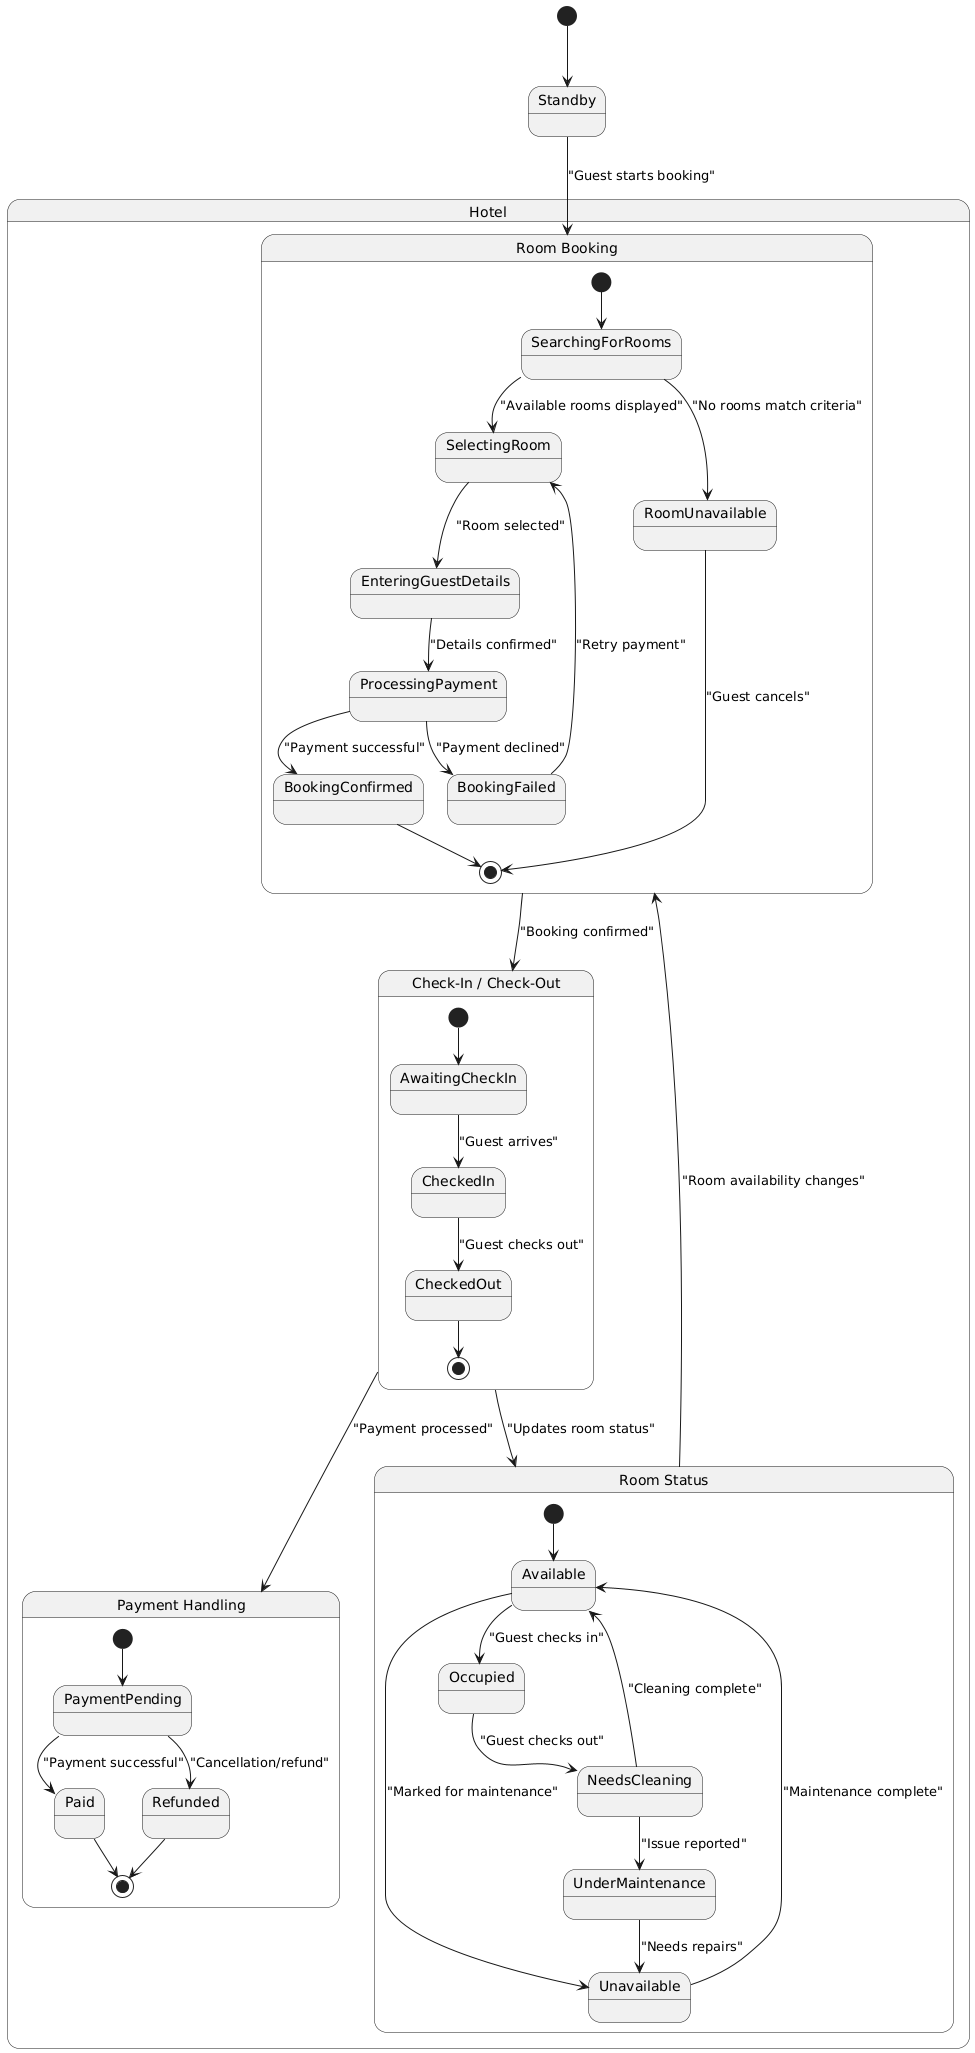

The diagram above was rendered by PlantUML. Its source (embedded in the PNG):
@startuml
[*] --> Standby

state Hotel {
    state "Room Booking" as Booking {
        [*] --> SearchingForRooms
        SearchingForRooms --> SelectingRoom : "Available rooms displayed"
        SearchingForRooms --> RoomUnavailable : "No rooms match criteria"
        SelectingRoom --> EnteringGuestDetails : "Room selected"
        EnteringGuestDetails --> ProcessingPayment : "Details confirmed"
        ProcessingPayment --> BookingConfirmed : "Payment successful"
        ProcessingPayment --> BookingFailed : "Payment declined"
        BookingFailed --> SelectingRoom : "Retry payment"
        BookingConfirmed --> [*]
        RoomUnavailable --> [*] : "Guest cancels"
    }

    state "Room Status" as RoomStatus {
        [*] --> Available
        Available --> Occupied : "Guest checks in"
        Occupied --> NeedsCleaning : "Guest checks out"
        NeedsCleaning --> Available : "Cleaning complete"
        NeedsCleaning --> UnderMaintenance : "Issue reported"
        UnderMaintenance --> Unavailable : "Needs repairs"
        Unavailable --> Available : "Maintenance complete"
        Available --> Unavailable : "Marked for maintenance"
    }

    state "Check-In / Check-Out" as CheckInOut {
        [*] --> AwaitingCheckIn
        AwaitingCheckIn --> CheckedIn : "Guest arrives"
        CheckedIn --> CheckedOut : "Guest checks out"
        CheckedOut --> [*]
    }

    state "Payment Handling" as Payment {
        [*] --> PaymentPending
        PaymentPending --> Paid : "Payment successful"
        PaymentPending --> Refunded : "Cancellation/refund"
        Paid --> [*]
        Refunded --> [*]
    }
}

Standby --> Booking : "Guest starts booking"
Booking --> CheckInOut : "Booking confirmed"
CheckInOut --> RoomStatus : "Updates room status"
RoomStatus --> Booking : "Room availability changes"
CheckInOut --> Payment : "Payment processed"
@enduml